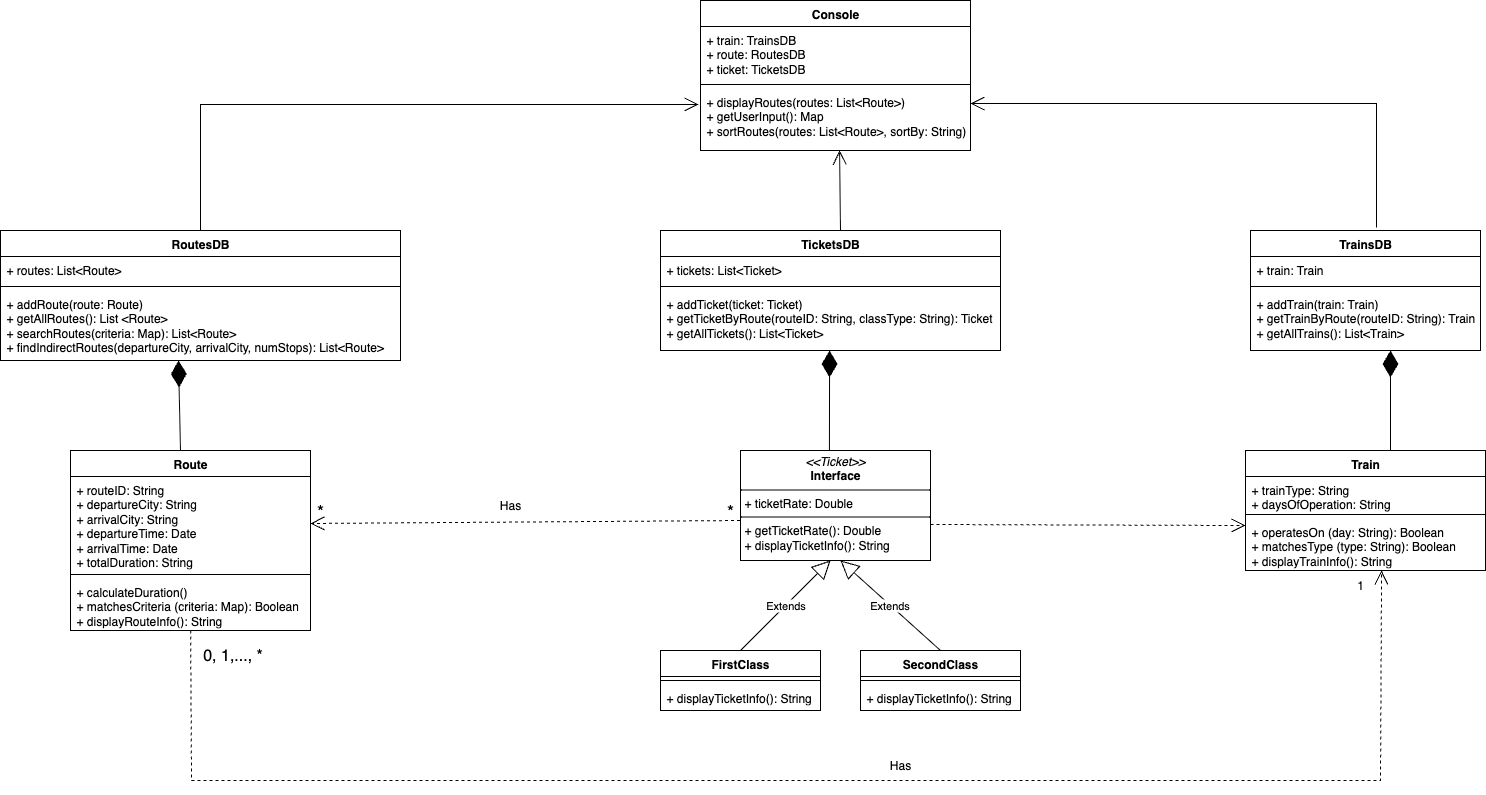

The diagram above was exported from draw.io. Its source (the exported page's mxGraphModel, read from the mxfile embedded in the PNG):
<mxGraphModel dx="2036" dy="1248" grid="1" gridSize="10" guides="1" tooltips="1" connect="1" arrows="1" fold="1" page="1" pageScale="1" pageWidth="850" pageHeight="1100" math="0" shadow="0">
  <root>
    <mxCell id="0" />
    <mxCell id="1" parent="0" />
    <mxCell id="GCmGTiJeWoCOJw8lvG-Z-5" value="Route" style="swimlane;fontStyle=1;align=center;verticalAlign=top;childLayout=stackLayout;horizontal=1;startSize=26;horizontalStack=0;resizeParent=1;resizeParentMax=0;resizeLast=0;collapsible=1;marginBottom=0;whiteSpace=wrap;html=1;" parent="1" vertex="1">
      <mxGeometry x="210" y="520" width="240" height="180" as="geometry" />
    </mxCell>
    <mxCell id="GCmGTiJeWoCOJw8lvG-Z-6" value="+ routeID: String&amp;nbsp;&lt;div&gt;+ departureCity: String&lt;/div&gt;&lt;div&gt;+ arrivalCity: String&lt;/div&gt;&lt;div&gt;+ departureTime: Date&lt;/div&gt;&lt;div&gt;+ arrivalTime: Date&lt;/div&gt;&lt;div&gt;+ totalDuration: String&amp;nbsp;&lt;/div&gt;" style="text;strokeColor=none;fillColor=none;align=left;verticalAlign=top;spacingLeft=4;spacingRight=4;overflow=hidden;rotatable=0;points=[[0,0.5],[1,0.5]];portConstraint=eastwest;whiteSpace=wrap;html=1;" parent="GCmGTiJeWoCOJw8lvG-Z-5" vertex="1">
      <mxGeometry y="26" width="240" height="94" as="geometry" />
    </mxCell>
    <mxCell id="GCmGTiJeWoCOJw8lvG-Z-7" value="" style="line;strokeWidth=1;fillColor=none;align=left;verticalAlign=middle;spacingTop=-1;spacingLeft=3;spacingRight=3;rotatable=0;labelPosition=right;points=[];portConstraint=eastwest;strokeColor=inherit;" parent="GCmGTiJeWoCOJw8lvG-Z-5" vertex="1">
      <mxGeometry y="120" width="240" height="8" as="geometry" />
    </mxCell>
    <mxCell id="GCmGTiJeWoCOJw8lvG-Z-10" value="+ calculateDuration()&lt;div&gt;+ matchesCriteria (criteria: Map): Boolean&lt;div&gt;+ displayRouteInfo(): String&lt;/div&gt;&lt;/div&gt;" style="text;strokeColor=none;fillColor=none;align=left;verticalAlign=top;spacingLeft=4;spacingRight=4;overflow=hidden;rotatable=0;points=[[0,0.5],[1,0.5]];portConstraint=eastwest;whiteSpace=wrap;html=1;" parent="GCmGTiJeWoCOJw8lvG-Z-5" vertex="1">
      <mxGeometry y="128" width="240" height="52" as="geometry" />
    </mxCell>
    <mxCell id="WTKPaU_oNbxDeyp3sR-v-1" value="Train" style="swimlane;fontStyle=1;align=center;verticalAlign=top;childLayout=stackLayout;horizontal=1;startSize=26;horizontalStack=0;resizeParent=1;resizeParentMax=0;resizeLast=0;collapsible=1;marginBottom=0;whiteSpace=wrap;html=1;" parent="1" vertex="1">
      <mxGeometry x="1385" y="520" width="240" height="120" as="geometry" />
    </mxCell>
    <mxCell id="WTKPaU_oNbxDeyp3sR-v-2" value="+ trainType: String&lt;div&gt;+ daysOfOperation: String&lt;/div&gt;" style="text;strokeColor=none;fillColor=none;align=left;verticalAlign=top;spacingLeft=4;spacingRight=4;overflow=hidden;rotatable=0;points=[[0,0.5],[1,0.5]];portConstraint=eastwest;whiteSpace=wrap;html=1;" parent="WTKPaU_oNbxDeyp3sR-v-1" vertex="1">
      <mxGeometry y="26" width="240" height="34" as="geometry" />
    </mxCell>
    <mxCell id="WTKPaU_oNbxDeyp3sR-v-3" value="" style="line;strokeWidth=1;fillColor=none;align=left;verticalAlign=middle;spacingTop=-1;spacingLeft=3;spacingRight=3;rotatable=0;labelPosition=right;points=[];portConstraint=eastwest;strokeColor=inherit;" parent="WTKPaU_oNbxDeyp3sR-v-1" vertex="1">
      <mxGeometry y="60" width="240" height="8" as="geometry" />
    </mxCell>
    <mxCell id="WTKPaU_oNbxDeyp3sR-v-4" value="+ operatesOn (day: String): Boolean&lt;div&gt;+ matchesType (type: String): Boolean&lt;/div&gt;&lt;div&gt;+ displayTrainInfo(): String&lt;/div&gt;" style="text;strokeColor=none;fillColor=none;align=left;verticalAlign=top;spacingLeft=4;spacingRight=4;overflow=hidden;rotatable=0;points=[[0,0.5],[1,0.5]];portConstraint=eastwest;whiteSpace=wrap;html=1;" parent="WTKPaU_oNbxDeyp3sR-v-1" vertex="1">
      <mxGeometry y="68" width="240" height="52" as="geometry" />
    </mxCell>
    <mxCell id="WTKPaU_oNbxDeyp3sR-v-10" value="&lt;p style=&quot;margin:0px;margin-top:4px;text-align:center;&quot;&gt;&lt;i&gt;&amp;lt;&amp;lt;Ticket&amp;gt;&amp;gt;&lt;/i&gt;&lt;br&gt;&lt;b&gt;Interface&lt;/b&gt;&lt;/p&gt;&lt;hr size=&quot;1&quot; style=&quot;border-style:solid;&quot;&gt;&lt;p style=&quot;margin:0px;margin-left:4px;&quot;&gt;&lt;span style=&quot;background-color: transparent; color: light-dark(rgb(0, 0, 0), rgb(255, 255, 255));&quot;&gt;+ ticketRate: Double&lt;/span&gt;&lt;/p&gt;&lt;hr size=&quot;1&quot; style=&quot;border-style:solid;&quot;&gt;&lt;p style=&quot;margin:0px;margin-left:4px;&quot;&gt;+ getTicketRate(): Double&lt;/p&gt;&lt;p style=&quot;margin:0px;margin-left:4px;&quot;&gt;&lt;span style=&quot;background-color: transparent; color: light-dark(rgb(0, 0, 0), rgb(255, 255, 255));&quot;&gt;+ displayTicketInfo(): String&lt;/span&gt;&lt;/p&gt;" style="verticalAlign=top;align=left;overflow=fill;html=1;whiteSpace=wrap;" parent="1" vertex="1">
      <mxGeometry x="880" y="520" width="190" height="110" as="geometry" />
    </mxCell>
    <mxCell id="WTKPaU_oNbxDeyp3sR-v-11" value="Extends" style="endArrow=block;endSize=16;endFill=0;html=1;rounded=0;" parent="1" edge="1">
      <mxGeometry width="160" relative="1" as="geometry">
        <mxPoint x="880" y="720" as="sourcePoint" />
        <mxPoint x="970" y="630" as="targetPoint" />
      </mxGeometry>
    </mxCell>
    <mxCell id="WTKPaU_oNbxDeyp3sR-v-12" value="Extends" style="endArrow=block;endSize=16;endFill=0;html=1;rounded=0;" parent="1" edge="1">
      <mxGeometry width="160" relative="1" as="geometry">
        <mxPoint x="1080" y="720" as="sourcePoint" />
        <mxPoint x="980" y="630" as="targetPoint" />
      </mxGeometry>
    </mxCell>
    <mxCell id="WTKPaU_oNbxDeyp3sR-v-17" value="FirstClass" style="swimlane;fontStyle=1;align=center;verticalAlign=top;childLayout=stackLayout;horizontal=1;startSize=26;horizontalStack=0;resizeParent=1;resizeParentMax=0;resizeLast=0;collapsible=1;marginBottom=0;whiteSpace=wrap;html=1;" parent="1" vertex="1">
      <mxGeometry x="800" y="720" width="160" height="60" as="geometry" />
    </mxCell>
    <mxCell id="WTKPaU_oNbxDeyp3sR-v-19" value="" style="line;strokeWidth=1;fillColor=none;align=left;verticalAlign=middle;spacingTop=-1;spacingLeft=3;spacingRight=3;rotatable=0;labelPosition=right;points=[];portConstraint=eastwest;strokeColor=inherit;" parent="WTKPaU_oNbxDeyp3sR-v-17" vertex="1">
      <mxGeometry y="26" width="160" height="8" as="geometry" />
    </mxCell>
    <mxCell id="WTKPaU_oNbxDeyp3sR-v-20" value="+ displayTicketInfo(): String" style="text;strokeColor=none;fillColor=none;align=left;verticalAlign=top;spacingLeft=4;spacingRight=4;overflow=hidden;rotatable=0;points=[[0,0.5],[1,0.5]];portConstraint=eastwest;whiteSpace=wrap;html=1;" parent="WTKPaU_oNbxDeyp3sR-v-17" vertex="1">
      <mxGeometry y="34" width="160" height="26" as="geometry" />
    </mxCell>
    <mxCell id="WTKPaU_oNbxDeyp3sR-v-21" value="SecondClass" style="swimlane;fontStyle=1;align=center;verticalAlign=top;childLayout=stackLayout;horizontal=1;startSize=26;horizontalStack=0;resizeParent=1;resizeParentMax=0;resizeLast=0;collapsible=1;marginBottom=0;whiteSpace=wrap;html=1;" parent="1" vertex="1">
      <mxGeometry x="1000" y="720" width="160" height="60" as="geometry" />
    </mxCell>
    <mxCell id="WTKPaU_oNbxDeyp3sR-v-22" value="" style="line;strokeWidth=1;fillColor=none;align=left;verticalAlign=middle;spacingTop=-1;spacingLeft=3;spacingRight=3;rotatable=0;labelPosition=right;points=[];portConstraint=eastwest;strokeColor=inherit;" parent="WTKPaU_oNbxDeyp3sR-v-21" vertex="1">
      <mxGeometry y="26" width="160" height="8" as="geometry" />
    </mxCell>
    <mxCell id="WTKPaU_oNbxDeyp3sR-v-23" value="+ displayTicketInfo(): String" style="text;strokeColor=none;fillColor=none;align=left;verticalAlign=top;spacingLeft=4;spacingRight=4;overflow=hidden;rotatable=0;points=[[0,0.5],[1,0.5]];portConstraint=eastwest;whiteSpace=wrap;html=1;" parent="WTKPaU_oNbxDeyp3sR-v-21" vertex="1">
      <mxGeometry y="34" width="160" height="26" as="geometry" />
    </mxCell>
    <mxCell id="WTKPaU_oNbxDeyp3sR-v-24" value="RoutesDB" style="swimlane;fontStyle=1;align=center;verticalAlign=top;childLayout=stackLayout;horizontal=1;startSize=26;horizontalStack=0;resizeParent=1;resizeParentMax=0;resizeLast=0;collapsible=1;marginBottom=0;whiteSpace=wrap;html=1;" parent="1" vertex="1">
      <mxGeometry x="140" y="300" width="400" height="130" as="geometry" />
    </mxCell>
    <mxCell id="WTKPaU_oNbxDeyp3sR-v-25" value="+ routes: List&amp;lt;Route&amp;gt;" style="text;strokeColor=none;fillColor=none;align=left;verticalAlign=top;spacingLeft=4;spacingRight=4;overflow=hidden;rotatable=0;points=[[0,0.5],[1,0.5]];portConstraint=eastwest;whiteSpace=wrap;html=1;" parent="WTKPaU_oNbxDeyp3sR-v-24" vertex="1">
      <mxGeometry y="26" width="400" height="26" as="geometry" />
    </mxCell>
    <mxCell id="WTKPaU_oNbxDeyp3sR-v-26" value="" style="line;strokeWidth=1;fillColor=none;align=left;verticalAlign=middle;spacingTop=-1;spacingLeft=3;spacingRight=3;rotatable=0;labelPosition=right;points=[];portConstraint=eastwest;strokeColor=inherit;" parent="WTKPaU_oNbxDeyp3sR-v-24" vertex="1">
      <mxGeometry y="52" width="400" height="8" as="geometry" />
    </mxCell>
    <mxCell id="WTKPaU_oNbxDeyp3sR-v-27" value="+ addRoute(route: Route)&lt;div&gt;+ getAllRoutes(): List &amp;lt;Route&amp;gt;&lt;/div&gt;&lt;div&gt;+ searchRoutes(criteria: Map): List&amp;lt;Route&amp;gt;&lt;/div&gt;&lt;div&gt;+ findIndirectRoutes(departureCity, arrivalCity, numStops): List&amp;lt;Route&amp;gt;&amp;nbsp;&lt;/div&gt;" style="text;strokeColor=none;fillColor=none;align=left;verticalAlign=top;spacingLeft=4;spacingRight=4;overflow=hidden;rotatable=0;points=[[0,0.5],[1,0.5]];portConstraint=eastwest;whiteSpace=wrap;html=1;" parent="WTKPaU_oNbxDeyp3sR-v-24" vertex="1">
      <mxGeometry y="60" width="400" height="70" as="geometry" />
    </mxCell>
    <mxCell id="WTKPaU_oNbxDeyp3sR-v-28" value="TrainsDB" style="swimlane;fontStyle=1;align=center;verticalAlign=top;childLayout=stackLayout;horizontal=1;startSize=26;horizontalStack=0;resizeParent=1;resizeParentMax=0;resizeLast=0;collapsible=1;marginBottom=0;whiteSpace=wrap;html=1;" parent="1" vertex="1">
      <mxGeometry x="1390" y="300" width="230" height="120" as="geometry" />
    </mxCell>
    <mxCell id="WTKPaU_oNbxDeyp3sR-v-29" value="+ train: Train" style="text;strokeColor=none;fillColor=none;align=left;verticalAlign=top;spacingLeft=4;spacingRight=4;overflow=hidden;rotatable=0;points=[[0,0.5],[1,0.5]];portConstraint=eastwest;whiteSpace=wrap;html=1;" parent="WTKPaU_oNbxDeyp3sR-v-28" vertex="1">
      <mxGeometry y="26" width="230" height="26" as="geometry" />
    </mxCell>
    <mxCell id="WTKPaU_oNbxDeyp3sR-v-30" value="" style="line;strokeWidth=1;fillColor=none;align=left;verticalAlign=middle;spacingTop=-1;spacingLeft=3;spacingRight=3;rotatable=0;labelPosition=right;points=[];portConstraint=eastwest;strokeColor=inherit;" parent="WTKPaU_oNbxDeyp3sR-v-28" vertex="1">
      <mxGeometry y="52" width="230" height="8" as="geometry" />
    </mxCell>
    <mxCell id="WTKPaU_oNbxDeyp3sR-v-31" value="+ addTrain(train: Train)&lt;div&gt;+ getTrainByRoute(routeID: String): Train&lt;/div&gt;&lt;div&gt;+ getAllTrains(): List&amp;lt;Train&amp;gt;&lt;/div&gt;" style="text;strokeColor=none;fillColor=none;align=left;verticalAlign=top;spacingLeft=4;spacingRight=4;overflow=hidden;rotatable=0;points=[[0,0.5],[1,0.5]];portConstraint=eastwest;whiteSpace=wrap;html=1;" parent="WTKPaU_oNbxDeyp3sR-v-28" vertex="1">
      <mxGeometry y="60" width="230" height="60" as="geometry" />
    </mxCell>
    <mxCell id="WTKPaU_oNbxDeyp3sR-v-36" value="TicketsDB" style="swimlane;fontStyle=1;align=center;verticalAlign=top;childLayout=stackLayout;horizontal=1;startSize=26;horizontalStack=0;resizeParent=1;resizeParentMax=0;resizeLast=0;collapsible=1;marginBottom=0;whiteSpace=wrap;html=1;" parent="1" vertex="1">
      <mxGeometry x="800" y="300" width="340" height="120" as="geometry" />
    </mxCell>
    <mxCell id="WTKPaU_oNbxDeyp3sR-v-37" value="+ tickets: List&amp;lt;Ticket&amp;gt;" style="text;strokeColor=none;fillColor=none;align=left;verticalAlign=top;spacingLeft=4;spacingRight=4;overflow=hidden;rotatable=0;points=[[0,0.5],[1,0.5]];portConstraint=eastwest;whiteSpace=wrap;html=1;" parent="WTKPaU_oNbxDeyp3sR-v-36" vertex="1">
      <mxGeometry y="26" width="340" height="26" as="geometry" />
    </mxCell>
    <mxCell id="WTKPaU_oNbxDeyp3sR-v-38" value="" style="line;strokeWidth=1;fillColor=none;align=left;verticalAlign=middle;spacingTop=-1;spacingLeft=3;spacingRight=3;rotatable=0;labelPosition=right;points=[];portConstraint=eastwest;strokeColor=inherit;" parent="WTKPaU_oNbxDeyp3sR-v-36" vertex="1">
      <mxGeometry y="52" width="340" height="8" as="geometry" />
    </mxCell>
    <mxCell id="WTKPaU_oNbxDeyp3sR-v-39" value="+ addTicket(ticket: Ticket)&lt;div&gt;+ getTicketByRoute(routeID: String, classType: String): Ticket&lt;/div&gt;&lt;div&gt;+ getAllTickets(): List&amp;lt;Ticket&amp;gt;&lt;/div&gt;" style="text;strokeColor=none;fillColor=none;align=left;verticalAlign=top;spacingLeft=4;spacingRight=4;overflow=hidden;rotatable=0;points=[[0,0.5],[1,0.5]];portConstraint=eastwest;whiteSpace=wrap;html=1;" parent="WTKPaU_oNbxDeyp3sR-v-36" vertex="1">
      <mxGeometry y="60" width="340" height="60" as="geometry" />
    </mxCell>
    <mxCell id="WTKPaU_oNbxDeyp3sR-v-40" value="Console" style="swimlane;fontStyle=1;align=center;verticalAlign=top;childLayout=stackLayout;horizontal=1;startSize=26;horizontalStack=0;resizeParent=1;resizeParentMax=0;resizeLast=0;collapsible=1;marginBottom=0;whiteSpace=wrap;html=1;" parent="1" vertex="1">
      <mxGeometry x="840" y="70" width="270" height="150" as="geometry" />
    </mxCell>
    <mxCell id="WTKPaU_oNbxDeyp3sR-v-41" value="+ train: TrainsDB&lt;div&gt;+ route: RoutesDB&lt;/div&gt;&lt;div&gt;+ ticket: TicketsDB&lt;/div&gt;" style="text;strokeColor=none;fillColor=none;align=left;verticalAlign=top;spacingLeft=4;spacingRight=4;overflow=hidden;rotatable=0;points=[[0,0.5],[1,0.5]];portConstraint=eastwest;whiteSpace=wrap;html=1;" parent="WTKPaU_oNbxDeyp3sR-v-40" vertex="1">
      <mxGeometry y="26" width="270" height="54" as="geometry" />
    </mxCell>
    <mxCell id="WTKPaU_oNbxDeyp3sR-v-42" value="" style="line;strokeWidth=1;fillColor=none;align=left;verticalAlign=middle;spacingTop=-1;spacingLeft=3;spacingRight=3;rotatable=0;labelPosition=right;points=[];portConstraint=eastwest;strokeColor=inherit;" parent="WTKPaU_oNbxDeyp3sR-v-40" vertex="1">
      <mxGeometry y="80" width="270" height="8" as="geometry" />
    </mxCell>
    <mxCell id="WTKPaU_oNbxDeyp3sR-v-43" value="+ displayRoutes(routes: List&amp;lt;Route&amp;gt;&lt;span style=&quot;background-color: transparent; color: light-dark(rgb(0, 0, 0), rgb(255, 255, 255));&quot;&gt;)&lt;/span&gt;&lt;div&gt;&lt;span style=&quot;background-color: transparent; color: light-dark(rgb(0, 0, 0), rgb(255, 255, 255));&quot;&gt;+ getUserInput(): Map&lt;/span&gt;&lt;/div&gt;&lt;div&gt;&lt;span style=&quot;background-color: transparent; color: light-dark(rgb(0, 0, 0), rgb(255, 255, 255));&quot;&gt;+ sortRoutes(routes: List&amp;lt;Route&amp;gt;, sortBy: String)&lt;/span&gt;&lt;/div&gt;&lt;div&gt;&lt;span style=&quot;background-color: transparent; color: light-dark(rgb(0, 0, 0), rgb(255, 255, 255));&quot;&gt;&lt;br&gt;&lt;/span&gt;&lt;/div&gt;" style="text;strokeColor=none;fillColor=none;align=left;verticalAlign=top;spacingLeft=4;spacingRight=4;overflow=hidden;rotatable=0;points=[[0,0.5],[1,0.5]];portConstraint=eastwest;whiteSpace=wrap;html=1;" parent="WTKPaU_oNbxDeyp3sR-v-40" vertex="1">
      <mxGeometry y="88" width="270" height="62" as="geometry" />
    </mxCell>
    <mxCell id="SP2MZ3OFvRAfUkr0g7Ku-1" value="" style="endArrow=open;endFill=1;endSize=12;html=1;rounded=0;entryX=1;entryY=0.5;entryDx=0;entryDy=0;dashed=1;" parent="1" target="GCmGTiJeWoCOJw8lvG-Z-6" edge="1">
      <mxGeometry width="160" relative="1" as="geometry">
        <mxPoint x="879.5" y="590" as="sourcePoint" />
        <mxPoint x="879.5" y="460" as="targetPoint" />
        <Array as="points" />
      </mxGeometry>
    </mxCell>
    <mxCell id="gWTwKmTo3y18sympjEYk-1" value="&lt;font style=&quot;font-size: 18px;&quot;&gt;*&lt;/font&gt;" style="text;strokeColor=none;align=center;fillColor=none;html=1;verticalAlign=middle;whiteSpace=wrap;rounded=0;" parent="1" vertex="1">
      <mxGeometry x="430" y="565" width="60" height="30" as="geometry" />
    </mxCell>
    <mxCell id="gWTwKmTo3y18sympjEYk-2" value="&lt;font style=&quot;font-size: 18px;&quot;&gt;*&lt;/font&gt;" style="text;strokeColor=none;align=center;fillColor=none;html=1;verticalAlign=middle;whiteSpace=wrap;rounded=0;" parent="1" vertex="1">
      <mxGeometry x="840" y="565" width="60" height="30" as="geometry" />
    </mxCell>
    <mxCell id="SOhUKse0SoMZA9w-ztXL-1" value="Has" style="text;strokeColor=none;align=center;fillColor=none;html=1;verticalAlign=middle;whiteSpace=wrap;rounded=0;" parent="1" vertex="1">
      <mxGeometry x="620" y="560" width="60" height="30" as="geometry" />
    </mxCell>
    <mxCell id="329ItSboTzvEDfgXr4gm-1" value="" style="endArrow=open;endFill=1;endSize=12;html=1;rounded=0;entryX=0.567;entryY=1;entryDx=0;entryDy=0;entryPerimeter=0;dashed=1;" parent="1" source="GCmGTiJeWoCOJw8lvG-Z-10" target="WTKPaU_oNbxDeyp3sR-v-4" edge="1">
      <mxGeometry width="160" relative="1" as="geometry">
        <mxPoint x="331" y="720" as="sourcePoint" />
        <mxPoint x="1430" y="700" as="targetPoint" />
        <Array as="points">
          <mxPoint x="331" y="850" />
          <mxPoint x="960" y="850" />
          <mxPoint x="1520" y="850" />
        </Array>
      </mxGeometry>
    </mxCell>
    <mxCell id="1llVApav0cHlGKh7EmIG-1" value="&lt;font style=&quot;font-size: 16px;&quot;&gt;0, 1,..., *&lt;/font&gt;" style="text;strokeColor=none;align=center;fillColor=none;html=1;verticalAlign=middle;whiteSpace=wrap;rounded=0;" parent="1" vertex="1">
      <mxGeometry x="340" y="710" width="65" height="30" as="geometry" />
    </mxCell>
    <mxCell id="agU8dKYgr8ldtIl1MYNb-1" value="1" style="text;strokeColor=none;align=center;fillColor=none;html=1;verticalAlign=middle;whiteSpace=wrap;rounded=0;" parent="1" vertex="1">
      <mxGeometry x="1490" y="640" width="20" height="30" as="geometry" />
    </mxCell>
    <mxCell id="Xoqrs0VpH-OU68zWuxsA-1" value="Has" style="text;strokeColor=none;align=center;fillColor=none;html=1;verticalAlign=middle;whiteSpace=wrap;rounded=0;" parent="1" vertex="1">
      <mxGeometry x="1010" y="820" width="60" height="30" as="geometry" />
    </mxCell>
    <mxCell id="puoux4PedYDoOvgyIEru-1" value="" style="endArrow=diamondThin;endFill=1;endSize=24;html=1;rounded=0;entryX=0.445;entryY=1;entryDx=0;entryDy=0;entryPerimeter=0;" parent="1" target="WTKPaU_oNbxDeyp3sR-v-27" edge="1">
      <mxGeometry width="160" relative="1" as="geometry">
        <mxPoint x="320" y="519.9978947368425" as="sourcePoint" />
        <mxPoint x="320" y="462.04" as="targetPoint" />
      </mxGeometry>
    </mxCell>
    <mxCell id="puoux4PedYDoOvgyIEru-2" value="" style="endArrow=diamondThin;endFill=1;endSize=24;html=1;rounded=0;entryX=0.524;entryY=1;entryDx=0;entryDy=0;entryPerimeter=0;exitX=0.468;exitY=0;exitDx=0;exitDy=0;exitPerimeter=0;" parent="1" source="WTKPaU_oNbxDeyp3sR-v-10" edge="1">
      <mxGeometry width="160" relative="1" as="geometry">
        <mxPoint x="970.92" y="510" as="sourcePoint" />
        <mxPoint x="969.0799999999998" y="420" as="targetPoint" />
      </mxGeometry>
    </mxCell>
    <mxCell id="puoux4PedYDoOvgyIEru-3" value="" style="endArrow=diamondThin;endFill=1;endSize=24;html=1;rounded=0;" parent="1" edge="1">
      <mxGeometry width="160" relative="1" as="geometry">
        <mxPoint x="1530" y="520" as="sourcePoint" />
        <mxPoint x="1530" y="420" as="targetPoint" />
      </mxGeometry>
    </mxCell>
    <mxCell id="PTmXcVi2--f6MfTUF2kN-1" value="" style="endArrow=open;endFill=1;endSize=12;html=1;rounded=0;entryX=-0.007;entryY=0.258;entryDx=0;entryDy=0;exitX=0.5;exitY=0;exitDx=0;exitDy=0;entryPerimeter=0;" parent="1" source="WTKPaU_oNbxDeyp3sR-v-24" target="WTKPaU_oNbxDeyp3sR-v-43" edge="1">
      <mxGeometry width="160" relative="1" as="geometry">
        <mxPoint x="789.5" y="130" as="sourcePoint" />
        <mxPoint x="360" y="133" as="targetPoint" />
        <Array as="points">
          <mxPoint x="340" y="174" />
        </Array>
      </mxGeometry>
    </mxCell>
    <mxCell id="PTmXcVi2--f6MfTUF2kN-2" value="" style="endArrow=open;endFill=1;endSize=12;html=1;rounded=0;entryX=0.515;entryY=1;entryDx=0;entryDy=0;exitX=0.474;exitY=1.077;exitDx=0;exitDy=0;exitPerimeter=0;entryPerimeter=0;" parent="1" target="WTKPaU_oNbxDeyp3sR-v-43" edge="1">
      <mxGeometry width="160" relative="1" as="geometry">
        <mxPoint x="979.9999999999999" y="300.00199999999995" as="sourcePoint" />
        <mxPoint x="980.6800000000002" y="251.03999999999996" as="targetPoint" />
        <Array as="points" />
      </mxGeometry>
    </mxCell>
    <mxCell id="PTmXcVi2--f6MfTUF2kN-3" value="" style="endArrow=open;endFill=1;endSize=12;html=1;rounded=0;entryX=1;entryY=0.5;entryDx=0;entryDy=0;exitX=0.548;exitY=-0.025;exitDx=0;exitDy=0;exitPerimeter=0;" parent="1" source="WTKPaU_oNbxDeyp3sR-v-28" edge="1">
      <mxGeometry width="160" relative="1" as="geometry">
        <mxPoint x="1539.5" y="170" as="sourcePoint" />
        <mxPoint x="1110" y="173" as="targetPoint" />
        <Array as="points">
          <mxPoint x="1516" y="173" />
        </Array>
      </mxGeometry>
    </mxCell>
    <mxCell id="NQWsQiaM1NRq7obUrD6x-1" value="" style="endArrow=open;endFill=1;endSize=12;html=1;rounded=0;entryX=0;entryY=0.135;entryDx=0;entryDy=0;entryPerimeter=0;dashed=1;" parent="1" target="WTKPaU_oNbxDeyp3sR-v-4" edge="1">
      <mxGeometry width="160" relative="1" as="geometry">
        <mxPoint x="1070" y="594" as="sourcePoint" />
        <mxPoint x="1300.5" y="594" as="targetPoint" />
        <Array as="points" />
      </mxGeometry>
    </mxCell>
  </root>
</mxGraphModel>